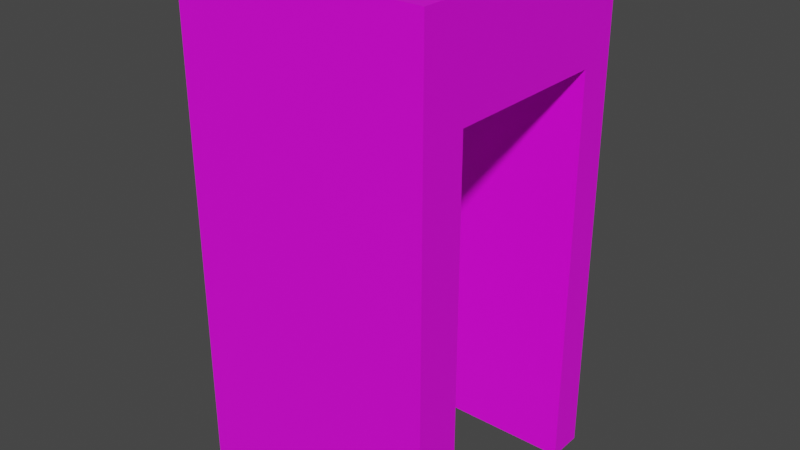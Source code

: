 # Source: door.blend  (saved by Blender 3.4.6; exported with 4.5.12 LTS)
import bpy
from mathutils import Matrix  # noqa: F401  (used for matrix-valued properties, if any)

bpy.ops.wm.read_factory_settings(use_empty=True)
scene = bpy.context.scene
scene.name = 'Scene'

# ---- collections
col_collection = bpy.data.collections.new('Collection'); scene.collection.children.link(col_collection)

# ---- images (referenced by path relative to the original .blend; pixels are not part of the script)
import os
ASSET_DIR = os.environ.get("B2B_ASSET_DIR", "")  # directory of the original .blend (textures are referenced by path, not embedded)
HERE = os.path.dirname(os.path.abspath(__file__))  # packed textures are extracted next to this script under _unpacked/

def load_image(name, relpath, width, height, colorspace="sRGB"):
    """Load a texture the original file referenced (path relative to the .blend, or extracted next to this script)."""
    p = next((c for c in (os.path.join(HERE, relpath), os.path.join(ASSET_DIR, relpath)) if relpath and os.path.exists(c)), "")
    if p:
        img = bpy.data.images.load(p, check_existing=True)
        img.name = name
    else:  # same state as the original file: an image datablock whose file is absent (Cycles renders it pink)
        img = bpy.data.images.new(name, width, height)
        img.source = "FILE"
        img.filepath = "//" + (relpath or name)
    img.colorspace_settings.name = colorspace
    return img
img_wood_png = load_image('wood.png', 'wood.png', 1024, 1024, 'sRGB')

# ---- materials (node trees are filled in below, after node groups)
mat_deski = bpy.data.materials.new('Deski')
mat_deski.use_transparent_shadow = False
mat_deski.roughness = 0.5

# ---- material node trees
mat_deski.use_nodes = True; mat_deski.node_tree.nodes.clear()
_N = mat_deski.node_tree.nodes; _L = mat_deski.node_tree.links
n0 = _N.new('ShaderNodeBsdfPrincipled'); n0.name = 'Principled BSDF'; n0.location = (10, 300)
n0.distribution = 'GGX'
n0.subsurface_method = 'RANDOM_WALK_SKIN'
n0.inputs[3].default_value = 1.45
n0.inputs[27].default_value = (0.0, 0.0, 0.0, 1.0)
n0.inputs[28].default_value = 1.0
n1 = _N.new('ShaderNodeOutputMaterial'); n1.name = 'Material Output'; n1.location = (300, 300)
n2 = _N.new('ShaderNodeNormalMap'); n2.name = 'Normal Map'; n2.location = (-300, -300)
n2.label = 'Normal/Map'
n2.inputs[0].default_value = 0.0
n3 = _N.new('ShaderNodeTexImage'); n3.name = 'Image Texture'; n3.location = (-300, 600)
n3.image = img_wood_png
_L.new(n0.outputs[0], n1.inputs[0])
_L.new(n2.outputs[0], n0.inputs[5])
_L.new(n3.outputs[0], n0.inputs[0])
n1.is_active_output = True

# ---- world
world_world = bpy.data.worlds.new('World'); scene.world = world_world
world_world.use_nodes = True; world_world.node_tree.nodes.clear()
_N = world_world.node_tree.nodes; _L = world_world.node_tree.links
n0 = _N.new('ShaderNodeOutputWorld'); n0.name = 'World Output'; n0.location = (300, 300)
n1 = _N.new('ShaderNodeBackground'); n1.name = 'Background'; n1.location = (10, 300)
n1.inputs[0].default_value = (0.05088, 0.05088, 0.05088, 1.0)
_L.new(n1.outputs[0], n0.inputs[0])
n0.is_active_output = True
world_world.color = (0.05088, 0.05088, 0.05088)
world_world.use_sun_shadow = False
world_world.sun_shadow_jitter_overblur = 0.0

# ---- meshes
me_cube_002 = bpy.data.meshes.new('Cube.002')
me_cube_002.from_pydata([(0.0, -1.192e-05, 50.0), (0.0, 200.0, 50.0), (0.0, -1.192e-05, -50.0), (0.0, 200.0, -50.0), (99.38, -1.192e-05, 50.0), (99.38, 200.0, 50.0), (99.38, -1.192e-05, -50.0), (99.38, 200.0, -50.0), (0.0, 160.0, 31.46), (0.0, 160.0, -35.66), (0.0, -1.192e-05, -35.66), (0.0, -1.192e-05, 31.46), (99.38, 160.0, -35.66), (99.38, 160.0, 31.46), (99.38, -1.192e-05, -35.66), (99.38, -1.192e-05, 31.46)], [], [(0, 1, 3, 2, 10, 9, 8, 11), (2, 3, 7, 6), (14, 6, 7, 5, 4, 15, 13, 12), (4, 5, 1, 0), (15, 4, 0, 11), (10, 2, 6, 14), (7, 3, 1, 5), (9, 10, 14, 12), (8, 13, 15, 11), (13, 8, 9, 12)])
me_cube_002.polygons.foreach_set('use_smooth', [1, 1, 1, 1, 1, 1, 1, 0, 0, 0])
me_cube_002.polygons.foreach_set('material_index', [0, 0, 0, 0, 0, 0, 0, 568, 568, 568])
_k = set([(0, 1), (0, 4), (0, 11), (1, 3), (1, 5), (2, 3), (2, 6), (2, 10), (3, 7), (4, 5), (4, 15), (5, 7), (6, 7), (6, 14)])
me_cube_002.attributes.new('sharp_edge', 'BOOLEAN', 'EDGE').data.foreach_set('value', [ (min(e.vertices), max(e.vertices)) in _k for e in me_cube_002.edges])
_uv = me_cube_002.uv_layers.new(name='UVMap')
_uv.uv.foreach_set('vector', [0.2508, 1.096e-08, 0.2508, 0.5016, 0.0, 0.5016, 0.0, 0.0, 0.03596, 1.573e-09, 0.03596, 0.4013, 0.2043, 0.4013, 0.2043, 8.929e-09, 0.7508, 0.5016, 0.7508, 0.0, 1.0, 0.0, 1.0, 0.5016, 0.4656, 2.562e-09, 0.5016, 2.99e-09, 0.5016, 0.5016, 0.2508, 0.5016, 0.2508, 0.0, 0.2973, 5.548e-10, 0.2973, 0.4013, 0.4656, 0.4013, 0.5016, 0.5016, 0.5016, 0.0, 0.7508, 0.0, 0.7508, 0.5016, 0.9656, 0.7508, 0.9191, 0.7508, 0.9191, 0.5016, 0.9656, 0.5016, 0.7508, 0.7508, 0.7867, 0.7508, 0.7867, 1.0, 0.7508, 1.0, 0.5016, 0.5016, 0.7508, 0.5016, 0.7508, 0.7523, 0.5016, 0.7523, 0.2492, 0.5016, 0.2492, 0.9028, 0.0, 0.9028, 0.0, 0.5016, 0.2492, 0.5016, 0.4984, 0.5016, 0.4984, 0.9028, 0.2492, 0.9028, 0.7508, 0.7508, 0.7508, 0.5016, 0.9191, 0.5016, 0.9191, 0.7508])
me_cube_002.materials.append(mat_deski)
me_cube_002.update()
me_cube_002.normals_split_custom_set([tuple(v) for v in zip(*[iter([-1.0, 0.0, 0.0, -1.0, 0.0, 0.0, -1.0, 0.0, 0.0, -1.0, 0.0, 0.0, -1.0, 0.0, 0.0, -1.0, 0.0, 0.0, -1.0, 0.0, 0.0, -1.0, 0.0, 0.0, 0.0, 0.0, -1.0, 0.0, 0.0, -1.0, 0.0, 0.0, -1.0, 0.0, 0.0, -1.0, 1.0, -5.272e-08, 0.0, 1.0, -5.272e-08, 0.0, 1.0, -5.272e-08, 0.0, 1.0, -5.272e-08, 0.0, 1.0, -5.272e-08, 0.0, 1.0, -5.272e-08, 0.0, 1.0, -5.272e-08, 0.0, 1.0, -5.272e-08, 0.0, 0.0, 0.0, 1.0, 0.0, 0.0, 1.0, 0.0, 0.0, 1.0, 0.0, 0.0, 1.0, 0.0, -1.0, 0.0, 0.0, -1.0, 0.0, 0.0, -1.0, 0.0, 0.0, -1.0, 0.0, 0.0, -1.0, 0.0, 0.0, -1.0, 0.0, 0.0, -1.0, 0.0, 0.0, -1.0, 0.0, 0.0, 1.0, 0.0, 0.0, 1.0, 0.0, 0.0, 1.0, 0.0, 0.0, 1.0, 0.0, 0.0, 0.0, 1.0, 0.0, 0.0, 1.0, 0.0, 0.0, 1.0, 0.0, 0.0, 1.0, 0.0, 0.0, -1.0, 0.0, 0.0, -1.0, 0.0, 0.0, -1.0, 0.0, 0.0, -1.0, 0.0, -1.0, 0.0, 0.0, -1.0, 0.0, 0.0, -1.0, 0.0, 0.0, -1.0, 0.0])] * 3)])

# ---- objects
ob_cube_001 = bpy.data.objects.new('Cube.001', me_cube_002)

# ---- transforms, parenting, visibility, modifiers, constraints
ob_cube_001.location = (0.0, 0.0, 0.0)
ob_cube_001.rotation_euler = (1.571, -0.0, 0.0)
ob_cube_001.scale = (0.01006, 0.01, 0.01)
ob_cube_001.color = (0.8, 0.8, 0.8, 1.0)

# ---- collection membership
col_collection.objects.link(ob_cube_001)

# ---- scene / render settings (as saved in the file)
scene.frame_start = 1; scene.frame_end = 250; scene.frame_set(75)
scene.render.engine = 'BLENDER_EEVEE_NEXT'
scene.cycles.sampling_pattern = 'TABULATED_SOBOL'
scene.cycles.use_light_tree = False
scene.view_settings.view_transform = 'Filmic'
bpy.context.view_layer.update()

# ---- added for rendering (the .blend has no active camera and no usable light): camera, sun
cam_auto = bpy.data.cameras.new('AutoCamera')
cam_auto.lens = 50.0
cam_auto.sensor_width = 36.0
cam_auto.clip_end = 1000.0
ob_auto_camera = bpy.data.objects.new('AutoCamera', cam_auto)
scene.collection.objects.link(ob_auto_camera)
ob_auto_camera.location = (2.76633, -2.71959, 2.81306)
ob_auto_camera.rotation_euler = (1.09748, -7.21219e-08, 0.694738)
scene.camera = ob_auto_camera
light_auto_sun = bpy.data.lights.new('AutoSun', 'SUN')
light_auto_sun.energy = 3.0
light_auto_sun.angle = 0.0523599
ob_auto_sun = bpy.data.objects.new('AutoSun', light_auto_sun)
scene.collection.objects.link(ob_auto_sun)
ob_auto_sun.rotation_euler = (0.872665, 0.174533, 0.523599)
bpy.context.view_layer.update()
